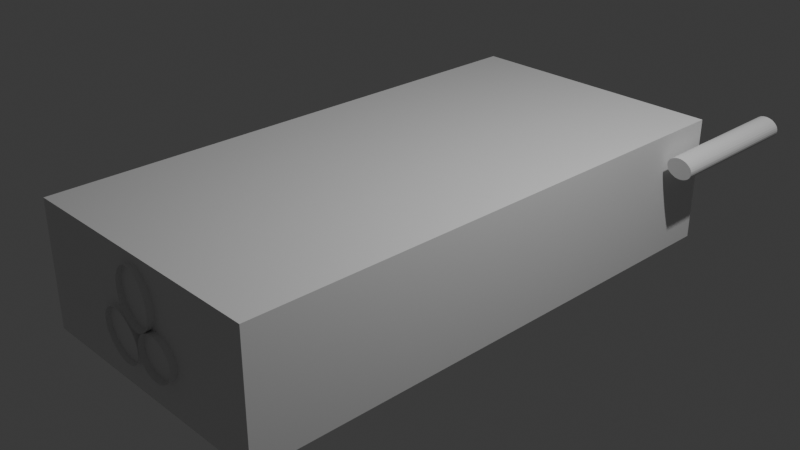 # Source: laptop_charger.blend  (saved by Blender 4.2.67; exported with 4.5.12 LTS)
import bpy
from mathutils import Matrix  # noqa: F401  (used for matrix-valued properties, if any)

bpy.ops.wm.read_factory_settings(use_empty=True)
scene = bpy.context.scene
scene.name = 'Scene'

# ---- collections
col_collection = bpy.data.collections.new('Collection'); scene.collection.children.link(col_collection)

# ---- materials (node trees are filled in below, after node groups)
mat_material = bpy.data.materials.new('Material')
mat_material.alpha_threshold = 0.0
mat_material.roughness = 0.5
mat_material.line_color = (0.0, 0.0, 0.0, 1.0)

# ---- material node trees
mat_material.use_nodes = True; mat_material.node_tree.nodes.clear()
_N = mat_material.node_tree.nodes; _L = mat_material.node_tree.links
n0 = _N.new('ShaderNodeOutputMaterial'); n0.name = 'Material Output'; n0.location = (300, 300)
n1 = _N.new('ShaderNodeBsdfPrincipled'); n1.name = 'Principled BSDF'; n1.location = (10, 300)
n1.inputs[3].default_value = 1.45
_L.new(n1.outputs[0], n0.inputs[0])
n0.is_active_output = True

# ---- world
world_world = bpy.data.worlds.new('World'); scene.world = world_world
world_world.use_nodes = True; world_world.node_tree.nodes.clear()
_N = world_world.node_tree.nodes; _L = world_world.node_tree.links
n0 = _N.new('ShaderNodeOutputWorld'); n0.name = 'World Output'; n0.location = (300, 300)
n1 = _N.new('ShaderNodeBackground'); n1.name = 'Background'; n1.location = (10, 300)
n1.inputs[0].default_value = (0.05088, 0.05088, 0.05088, 1.0)
_L.new(n1.outputs[0], n0.inputs[0])
n0.is_active_output = True
world_world.color = (0.05088, 0.05088, 0.05088)
world_world.sun_shadow_jitter_overblur = 0.0

# ---- cameras
cam_camera = bpy.data.cameras.new('Camera')
cam_camera.clip_end = 100.0
cam_camera.ortho_scale = 7.314

# ---- lights
light_light = bpy.data.lights.new('Light', 'POINT')
light_light.energy = 1000.0
light_light.shadow_soft_size = 0.1

# ---- meshes
me_cube = bpy.data.meshes.new('Cube')
me_cube.from_pydata([(1.501, 3.017, 0.6939), (1.501, 3.017, -0.6939), (1.501, -3.017, 0.6939), (1.501, -3.017, -0.6939), (-1.501, 3.017, 0.6939), (-1.501, 3.017, -0.6939), (-1.501, -3.017, 0.6939), (-1.501, -3.017, -0.6939), (0.04741, -3.082, -0.1798), (0.04896, -3.082, -0.135), (0.0602, -3.082, -0.09108), (0.0807, -3.082, -0.04979), (0.1097, -3.082, -0.01271), (0.146, -3.082, 0.01874), (0.1883, -3.083, 0.04335), (0.235, -3.084, 0.06018), (0.2841, -3.085, 0.06857), (0.334, -3.086, 0.06822), (0.3825, -3.087, 0.05912), (0.428, -3.088, 0.04163), (0.4686, -3.089, 0.01643), (0.5027, -3.09, -0.01553), (0.5291, -3.091, -0.05301), (0.5467, -3.092, -0.09457), (0.5549, -3.092, -0.1386), (0.5534, -3.092, -0.1834), (0.5422, -3.093, -0.2273), (0.5216, -3.093, -0.2686), (0.4927, -3.092, -0.3057), (0.4563, -3.092, -0.3372), (0.414, -3.091, -0.3618), (0.3674, -3.09, -0.3786), (0.3182, -3.089, -0.387), (0.2684, -3.088, -0.3866), (0.2198, -3.087, -0.3775), (0.1744, -3.086, -0.3601), (0.1338, -3.085, -0.3348), (0.09964, -3.084, -0.3029), (0.07325, -3.083, -0.2654), (0.05561, -3.082, -0.2239), (-0.3609, -3.072, -0.3709), (-0.4046, -3.071, -0.3351), (-0.4415, -3.07, -0.2931), (-0.4703, -3.069, -0.2465), (-0.4898, -3.069, -0.1972), (-0.4993, -3.069, -0.147), (-0.4983, -3.069, -0.09786), (-0.487, -3.069, -0.05165), (-0.4658, -3.07, -0.01015), (-0.4355, -3.071, 0.02504), (-0.3972, -3.072, 0.05257), (-0.3525, -3.074, 0.07138), (-0.303, -3.075, 0.08074), (-0.2506, -3.077, 0.08031), (-0.1974, -3.078, 0.07009), (-0.1455, -3.08, 0.05047), (-0.09666, -3.081, 0.02222), (-0.05296, -3.082, -0.01359), (-0.016, -3.083, -0.05557), (0.01277, -3.084, -0.1021), (0.03227, -3.084, -0.1514), (0.04174, -3.084, -0.2016), (0.0408, -3.084, -0.2508), (0.02951, -3.083, -0.297), (0.008298, -3.083, -0.3385), (-0.02203, -3.082, -0.3737), (-0.0603, -3.08, -0.4012), (-0.105, -3.079, -0.42), (-0.1545, -3.077, -0.4294), (-0.2069, -3.076, -0.429), (-0.2601, -3.074, -0.4187), (-0.3121, -3.073, -0.3991), (0.1033, -3.095, 0.01145), (0.05575, -3.093, 0.00884), (0.007291, -3.091, 0.01755), (-0.04017, -3.089, 0.03726), (-0.08481, -3.086, 0.0672), (-0.1249, -3.084, 0.1062), (-0.1589, -3.082, 0.1528), (-0.1856, -3.079, 0.2052), (-0.2038, -3.077, 0.2614), (-0.2129, -3.076, 0.3192), (-0.2126, -3.075, 0.3764), (-0.2028, -3.074, 0.4308), (-0.184, -3.073, 0.4803), (-0.1568, -3.073, 0.523), (-0.1223, -3.074, 0.5573), (-0.08181, -3.075, 0.5818), (-0.03692, -3.076, 0.5956), (0.01067, -3.078, 0.5982), (0.05912, -3.08, 0.5895), (0.1066, -3.082, 0.5698), (0.1512, -3.085, 0.5399), (0.1913, -3.087, 0.5009), (0.2254, -3.09, 0.4543), (0.252, -3.092, 0.4019), (0.2702, -3.094, 0.3457), (0.2794, -3.095, 0.2879), (0.279, -3.097, 0.2307), (0.2692, -3.098, 0.1763), (0.2504, -3.098, 0.1268), (0.2232, -3.098, 0.08409), (0.1887, -3.097, 0.04981), (0.1482, -3.096, 0.02528), (0.0442, -2.795, -0.1789), (0.04576, -2.795, -0.134), (0.057, -2.795, -0.09013), (0.0775, -2.795, -0.04885), (0.1065, -2.795, -0.01177), (0.1428, -2.796, 0.01968), (0.1851, -2.796, 0.0443), (0.2318, -2.797, 0.06112), (0.2809, -2.798, 0.06952), (0.3308, -2.799, 0.06916), (0.3793, -2.8, 0.06006), (0.4248, -2.801, 0.04258), (0.4654, -2.803, 0.01737), (0.4995, -2.803, -0.01458), (0.5259, -2.804, -0.05206), (0.5435, -2.805, -0.09362), (0.5517, -2.806, -0.1377), (0.5502, -2.806, -0.1825), (0.539, -2.806, -0.2264), (0.5184, -2.806, -0.2677), (0.4895, -2.806, -0.3048), (0.4531, -2.805, -0.3362), (0.4108, -2.804, -0.3608), (0.3642, -2.804, -0.3777), (0.315, -2.803, -0.3861), (0.2652, -2.802, -0.3857), (0.2166, -2.8, -0.3766), (0.1712, -2.799, -0.3591), (0.1306, -2.798, -0.3339), (0.09644, -2.797, -0.3019), (0.07004, -2.797, -0.2645), (0.05241, -2.796, -0.2229), (-0.3641, -2.785, -0.3699), (-0.4078, -2.784, -0.3341), (-0.4447, -2.783, -0.2921), (-0.4735, -2.782, -0.2456), (-0.493, -2.782, -0.1963), (-0.5025, -2.782, -0.1461), (-0.5015, -2.782, -0.09691), (-0.4902, -2.783, -0.0507), (-0.469, -2.783, -0.009204), (-0.4387, -2.785, 0.02599), (-0.4004, -2.786, 0.05351), (-0.3557, -2.787, 0.07232), (-0.3062, -2.789, 0.08169), (-0.2538, -2.79, 0.08125), (-0.2006, -2.792, 0.07103), (-0.1487, -2.793, 0.05142), (-0.09987, -2.794, 0.02317), (-0.05616, -2.796, -0.01264), (-0.0192, -2.796, -0.05462), (0.009573, -2.797, -0.1012), (0.02907, -2.797, -0.1505), (0.03853, -2.797, -0.2007), (0.0376, -2.797, -0.2498), (0.02631, -2.797, -0.2961), (0.005097, -2.796, -0.3376), (-0.02523, -2.795, -0.3727), (-0.0635, -2.794, -0.4003), (-0.1082, -2.792, -0.4191), (-0.1577, -2.791, -0.4284), (-0.2101, -2.789, -0.428), (-0.2633, -2.788, -0.4178), (-0.3153, -2.786, -0.3982), (0.1001, -2.808, 0.0124), (0.05254, -2.806, 0.009786), (0.00409, -2.804, 0.0185), (-0.04337, -2.802, 0.03821), (-0.08801, -2.8, 0.06814), (-0.1281, -2.797, 0.1072), (-0.1621, -2.795, 0.1538), (-0.1888, -2.793, 0.2062), (-0.207, -2.791, 0.2623), (-0.2161, -2.789, 0.3201), (-0.2158, -2.788, 0.3773), (-0.206, -2.787, 0.4317), (-0.1872, -2.787, 0.4812), (-0.16, -2.787, 0.5239), (-0.1255, -2.787, 0.5582), (-0.08502, -2.788, 0.5827), (-0.04012, -2.79, 0.5966), (0.007468, -2.792, 0.5992), (0.05592, -2.794, 0.5905), (0.1034, -2.796, 0.5708), (0.148, -2.798, 0.5408), (0.1881, -2.801, 0.5018), (0.2222, -2.803, 0.4552), (0.2488, -2.805, 0.4028), (0.267, -2.807, 0.3466), (0.2762, -2.809, 0.2888), (0.2758, -2.81, 0.2316), (0.266, -2.811, 0.1773), (0.2472, -2.811, 0.1277), (0.22, -2.811, 0.08504), (0.1855, -2.811, 0.05076), (0.145, -2.81, 0.02623), (1.809, 2.391, 0.3066), (1.802, 4.102, 0.3113), (1.819, 2.391, 0.3268), (1.811, 4.101, 0.3314), (1.823, 2.389, 0.349), (1.816, 4.099, 0.3536), (1.823, 2.387, 0.3722), (1.815, 4.097, 0.3769), (1.817, 2.383, 0.3957), (1.81, 4.093, 0.4004), (1.807, 2.379, 0.4185), (1.8, 4.089, 0.4232), (1.792, 2.374, 0.4398), (1.785, 4.084, 0.4444), (1.774, 2.369, 0.4587), (1.767, 4.079, 0.4633), (1.753, 2.364, 0.4745), (1.745, 4.074, 0.4791), (1.729, 2.358, 0.4866), (1.721, 4.068, 0.4912), (1.704, 2.353, 0.4945), (1.696, 4.063, 0.4992), (1.678, 2.348, 0.498), (1.671, 4.058, 0.5026), (1.653, 2.344, 0.4968), (1.646, 4.054, 0.5015), (1.63, 2.341, 0.4911), (1.622, 4.051, 0.4958), (1.609, 2.338, 0.4811), (1.601, 4.048, 0.4857), (1.591, 2.336, 0.4671), (1.583, 4.047, 0.4717), (1.577, 2.336, 0.4496), (1.57, 4.046, 0.4543), (1.568, 2.336, 0.4295), (1.56, 4.047, 0.4341), (1.563, 2.338, 0.4073), (1.556, 4.048, 0.4119), (1.564, 2.341, 0.384), (1.556, 4.051, 0.3887), (1.569, 2.344, 0.3606), (1.562, 4.054, 0.3652), (1.579, 2.348, 0.3377), (1.572, 4.058, 0.3424), (1.594, 2.353, 0.3165), (1.586, 4.063, 0.3211), (1.612, 2.358, 0.2976), (1.605, 4.068, 0.3022), (1.634, 2.364, 0.2818), (1.626, 4.074, 0.2864), (1.658, 2.369, 0.2697), (1.65, 4.079, 0.2743), (1.683, 2.374, 0.2617), (1.675, 4.084, 0.2664), (1.708, 2.379, 0.2583), (1.701, 4.089, 0.2629), (1.733, 2.383, 0.2594), (1.726, 4.093, 0.2641), (1.757, 2.387, 0.2651), (1.749, 4.097, 0.2698), (1.778, 2.389, 0.2752), (1.77, 4.099, 0.2798), (1.796, 2.391, 0.2892), (1.788, 4.101, 0.2938)], [], [(0, 4, 6, 2), (3, 2, 6, 7), (7, 6, 4, 5), (5, 1, 3, 7), (1, 0, 2, 3), (5, 4, 0, 1), (102, 101, 197, 198), (76, 75, 171, 172), (50, 49, 145, 146), (24, 23, 119, 120), (103, 102, 198, 199), (77, 76, 172, 173), (51, 50, 146, 147), (25, 24, 120, 121), (72, 103, 199, 168), (78, 77, 173, 174), (52, 51, 147, 148), (26, 25, 121, 122), (79, 78, 174, 175), (53, 52, 148, 149), (27, 26, 122, 123), (80, 79, 175, 176), (54, 53, 149, 150), (28, 27, 123, 124), (81, 80, 176, 177), (55, 54, 150, 151), (29, 28, 124, 125), (82, 81, 177, 178), (56, 55, 151, 152), (30, 29, 125, 126), (83, 82, 178, 179), (57, 56, 152, 153), (31, 30, 126, 127), (84, 83, 179, 180), (58, 57, 153, 154), (32, 31, 127, 128), (85, 84, 180, 181), (59, 58, 154, 155), (33, 32, 128, 129), (86, 85, 181, 182), (60, 59, 155, 156), (34, 33, 129, 130), (87, 86, 182, 183), (61, 60, 156, 157), (35, 34, 130, 131), (9, 8, 104, 105), (88, 87, 183, 184), (62, 61, 157, 158), (36, 35, 131, 132), (10, 9, 105, 106), (89, 88, 184, 185), (63, 62, 158, 159), (37, 36, 132, 133), (11, 10, 106, 107), (90, 89, 185, 186), (64, 63, 159, 160), (38, 37, 133, 134), (12, 11, 107, 108), (91, 90, 186, 187), (65, 64, 160, 161), (39, 38, 134, 135), (13, 12, 108, 109), (92, 91, 187, 188), (66, 65, 161, 162), (8, 39, 135, 104), (14, 13, 109, 110), (93, 92, 188, 189), (67, 66, 162, 163), (41, 40, 136, 137), (15, 14, 110, 111), (94, 93, 189, 190), (68, 67, 163, 164), (42, 41, 137, 138), (16, 15, 111, 112), (95, 94, 190, 191), (69, 68, 164, 165), (43, 42, 138, 139), (17, 16, 112, 113), (96, 95, 191, 192), (70, 69, 165, 166), (44, 43, 139, 140), (18, 17, 113, 114), (97, 96, 192, 193), (71, 70, 166, 167), (45, 44, 140, 141), (19, 18, 114, 115), (98, 97, 193, 194), (40, 71, 167, 136), (46, 45, 141, 142), (20, 19, 115, 116), (99, 98, 194, 195), (73, 72, 168, 169), (47, 46, 142, 143), (21, 20, 116, 117), (100, 99, 195, 196), (74, 73, 169, 170), (48, 47, 143, 144), (22, 21, 117, 118), (101, 100, 196, 197), (75, 74, 170, 171), (49, 48, 144, 145), (23, 22, 118, 119), (200, 201, 203, 202), (202, 203, 205, 204), (204, 205, 207, 206), (206, 207, 209, 208), (208, 209, 211, 210), (210, 211, 213, 212), (212, 213, 215, 214), (214, 215, 217, 216), (216, 217, 219, 218), (218, 219, 221, 220), (220, 221, 223, 222), (222, 223, 225, 224), (224, 225, 227, 226), (226, 227, 229, 228), (228, 229, 231, 230), (230, 231, 233, 232), (232, 233, 235, 234), (234, 235, 237, 236), (236, 237, 239, 238), (238, 239, 241, 240), (240, 241, 243, 242), (242, 243, 245, 244), (244, 245, 247, 246), (246, 247, 249, 248), (248, 249, 251, 250), (250, 251, 253, 252), (252, 253, 255, 254), (254, 255, 257, 256), (256, 257, 259, 258), (258, 259, 261, 260), (203, 201, 263, 261, 259, 257, 255, 253, 251, 249, 247, 245, 243, 241, 239, 237, 235, 233, 231, 229, 227, 225, 223, 221, 219, 217, 215, 213, 211, 209, 207, 205), (260, 261, 263, 262), (262, 263, 201, 200), (200, 202, 204, 206, 208, 210, 212, 214, 216, 218, 220, 222, 224, 226, 228, 230, 232, 234, 236, 238, 240, 242, 244, 246, 248, 250, 252, 254, 256, 258, 260, 262)])
_uv = me_cube.uv_layers.new(name='UVMap')
_uv.uv.foreach_set('vector', [0.625, 0.5, 0.875, 0.5, 0.875, 0.75, 0.625, 0.75, 0.375, 0.75, 0.625, 0.75, 0.625, 1.0, 0.375, 1.0, 0.375, 0.0, 0.625, 0.0, 0.625, 0.25, 0.375, 0.25, 0.125, 0.5, 0.375, 0.5, 0.375, 0.75, 0.125, 0.75, 0.375, 0.5, 0.625, 0.5, 0.625, 0.75, 0.375, 0.75, 0.375, 0.25, 0.625, 0.25, 0.625, 0.5, 0.375, 0.5, 0.0, 0.0, 0.0, 0.0, 0.0, 0.0, 0.0, 0.0, 0.0, 0.0, 0.0, 0.0, 0.0, 0.0, 0.0, 0.0, 0.0, 0.0, 0.0, 0.0, 0.0, 0.0, 0.0, 0.0, 0.0, 0.0, 0.0, 0.0, 0.0, 0.0, 0.0, 0.0, 0.0, 0.0, 0.0, 0.0, 0.0, 0.0, 0.0, 0.0, 0.0, 0.0, 0.0, 0.0, 0.0, 0.0, 0.0, 0.0, 0.0, 0.0, 0.0, 0.0, 0.0, 0.0, 0.0, 0.0, 0.0, 0.0, 0.0, 0.0, 0.0, 0.0, 0.0, 0.0, 0.0, 0.0, 0.0, 0.0, 0.0, 0.0, 0.0, 0.0, 0.0, 0.0, 0.0, 0.0, 0.0, 0.0, 0.0, 0.0, 0.0, 0.0, 0.0, 0.0, 0.0, 0.0, 0.0, 0.0, 0.0, 0.0, 0.0, 0.0, 0.0, 0.0, 0.0, 0.0, 0.0, 0.0, 0.0, 0.0, 0.0, 0.0, 0.0, 0.0, 0.0, 0.0, 0.0, 0.0, 0.0, 0.0, 0.0, 0.0, 0.0, 0.0, 0.0, 0.0, 0.0, 0.0, 0.0, 0.0, 0.0, 0.0, 0.0, 0.0, 0.0, 0.0, 0.0, 0.0, 0.0, 0.0, 0.0, 0.0, 0.0, 0.0, 0.0, 0.0, 0.0, 0.0, 0.0, 0.0, 0.0, 0.0, 0.0, 0.0, 0.0, 0.0, 0.0, 0.0, 0.0, 0.0, 0.0, 0.0, 0.0, 0.0, 0.0, 0.0, 0.0, 0.0, 0.0, 0.0, 0.0, 0.0, 0.0, 0.0, 0.0, 0.0, 0.0, 0.0, 0.0, 0.0, 0.0, 0.0, 0.0, 0.0, 0.0, 0.0, 0.0, 0.0, 0.0, 0.0, 0.0, 0.0, 0.0, 0.0, 0.0, 0.0, 0.0, 0.0, 0.0, 0.0, 0.0, 0.0, 0.0, 0.0, 0.0, 0.0, 0.0, 0.0, 0.0, 0.0, 0.0, 0.0, 0.0, 0.0, 0.0, 0.0, 0.0, 0.0, 0.0, 0.0, 0.0, 0.0, 0.0, 0.0, 0.0, 0.0, 0.0, 0.0, 0.0, 0.0, 0.0, 0.0, 0.0, 0.0, 0.0, 0.0, 0.0, 0.0, 0.0, 0.0, 0.0, 0.0, 0.0, 0.0, 0.0, 0.0, 0.0, 0.0, 0.0, 0.0, 0.0, 0.0, 0.0, 0.0, 0.0, 0.0, 0.0, 0.0, 0.0, 0.0, 0.0, 0.0, 0.0, 0.0, 0.0, 0.0, 0.0, 0.0, 0.0, 0.0, 0.0, 0.0, 0.0, 0.0, 0.0, 0.0, 0.0, 0.0, 0.0, 0.0, 0.0, 0.0, 0.0, 0.0, 0.0, 0.0, 0.0, 0.0, 0.0, 0.0, 0.0, 0.0, 0.0, 0.0, 0.0, 0.0, 0.0, 0.0, 0.0, 0.0, 0.0, 0.0, 0.0, 0.0, 0.0, 0.0, 0.0, 0.0, 0.0, 0.0, 0.0, 0.0, 0.0, 0.0, 0.0, 0.0, 0.0, 0.0, 0.0, 0.0, 0.0, 0.0, 0.0, 0.0, 0.0, 0.0, 0.0, 0.0, 0.0, 0.0, 0.0, 0.0, 0.0, 0.0, 0.0, 0.0, 0.0, 0.0, 0.0, 0.0, 0.0, 0.0, 0.0, 0.0, 0.0, 0.0, 0.0, 0.0, 0.0, 0.0, 0.0, 0.0, 0.0, 0.0, 0.0, 0.0, 0.0, 0.0, 0.0, 0.0, 0.0, 0.0, 0.0, 0.0, 0.0, 0.0, 0.0, 0.0, 0.0, 0.0, 0.0, 0.0, 0.0, 0.0, 0.0, 0.0, 0.0, 0.0, 0.0, 0.0, 0.0, 0.0, 0.0, 0.0, 0.0, 0.0, 0.0, 0.0, 0.0, 0.0, 0.0, 0.0, 0.0, 0.0, 0.0, 0.0, 0.0, 0.0, 0.0, 0.0, 0.0, 0.0, 0.0, 0.0, 0.0, 0.0, 0.0, 0.0, 0.0, 0.0, 0.0, 0.0, 0.0, 0.0, 0.0, 0.0, 0.0, 0.0, 0.0, 0.0, 0.0, 0.0, 0.0, 0.0, 0.0, 0.0, 0.0, 0.0, 0.0, 0.0, 0.0, 0.0, 0.0, 0.0, 0.0, 0.0, 0.0, 0.0, 0.0, 0.0, 0.0, 0.0, 0.0, 0.0, 0.0, 0.0, 0.0, 0.0, 0.0, 0.0, 0.0, 0.0, 0.0, 0.0, 0.0, 0.0, 0.0, 0.0, 0.0, 0.0, 0.0, 0.0, 0.0, 0.0, 0.0, 0.0, 0.0, 0.0, 0.0, 0.0, 0.0, 0.0, 0.0, 0.0, 0.0, 0.0, 0.0, 0.0, 0.0, 0.0, 0.0, 0.0, 0.0, 0.0, 0.0, 0.0, 0.0, 0.0, 0.0, 0.0, 0.0, 0.0, 0.0, 0.0, 0.0, 0.0, 0.0, 0.0, 0.0, 0.0, 0.0, 0.0, 0.0, 0.0, 0.0, 0.0, 0.0, 0.0, 0.0, 0.0, 0.0, 0.0, 0.0, 0.0, 0.0, 0.0, 0.0, 0.0, 0.0, 0.0, 0.0, 0.0, 0.0, 0.0, 0.0, 0.0, 0.0, 0.0, 0.0, 0.0, 0.0, 0.0, 0.0, 0.0, 0.0, 0.0, 0.0, 0.0, 0.0, 0.0, 0.0, 0.0, 0.0, 0.0, 0.0, 0.0, 0.0, 0.0, 0.0, 0.0, 0.0, 0.0, 0.0, 0.0, 0.0, 0.0, 0.0, 0.0, 0.0, 0.0, 0.0, 0.0, 0.0, 0.0, 0.0, 0.0, 0.0, 0.0, 0.0, 0.0, 0.0, 0.0, 0.0, 0.0, 0.0, 0.0, 0.0, 0.0, 0.0, 0.0, 0.0, 0.0, 0.0, 0.0, 0.0, 0.0, 0.0, 0.0, 0.0, 0.0, 0.0, 0.0, 0.0, 0.0, 0.0, 0.0, 0.0, 0.0, 0.0, 0.0, 0.0, 0.0, 0.0, 0.0, 0.0, 0.0, 0.0, 0.0, 0.0, 0.0, 0.0, 0.0, 0.0, 0.0, 0.0, 0.0, 0.0, 0.0, 0.0, 0.0, 0.0, 0.0, 0.0, 0.0, 0.0, 0.0, 0.0, 0.0, 0.0, 0.0, 0.0, 0.0, 0.0, 0.0, 0.0, 0.0, 0.0, 0.0, 0.0, 0.0, 0.0, 0.0, 0.0, 0.0, 0.0, 0.0, 0.0, 0.0, 0.0, 0.0, 0.0, 0.0, 0.0, 0.0, 0.0, 0.0, 0.0, 0.0, 0.0, 0.0, 0.0, 0.0, 0.0, 0.0, 0.0, 0.0, 0.0, 0.0, 0.0, 0.0, 0.0, 0.0, 0.0, 0.0, 0.0, 0.0, 0.0, 0.0, 0.0, 0.0, 0.0, 0.0, 0.0, 0.0, 0.0, 0.0, 0.0, 0.0, 0.0, 0.0, 0.0, 0.0, 0.0, 0.0, 0.0, 0.0, 0.0, 0.0, 0.0, 0.0, 0.0, 0.0, 0.0, 0.0, 0.0, 0.0, 0.0, 0.0, 0.0, 0.0, 0.0, 0.0, 0.0, 0.0, 0.0, 0.0, 0.0, 0.0, 0.0, 0.0, 0.0, 0.0, 0.0, 0.0, 0.0, 0.0, 0.0, 0.0, 0.0, 0.0, 0.0, 0.0, 0.0, 0.0, 0.0, 0.0, 0.0, 0.0, 0.0, 0.0, 0.0, 0.0, 0.0, 0.0, 0.0, 0.0, 0.0, 0.0, 0.0, 0.0, 0.0, 0.0, 0.0, 0.0, 0.0, 0.0, 0.0, 0.0, 0.0, 0.0, 0.0, 0.0, 0.0, 0.0, 0.0, 0.0, 0.0, 0.0, 0.0, 0.0, 0.0, 0.0, 0.0, 0.0, 0.0, 0.0, 0.0, 0.0, 1.0, 0.5, 1.0, 1.0, 0.9688, 1.0, 0.9688, 0.5, 0.9688, 0.5, 0.9688, 1.0, 0.9375, 1.0, 0.9375, 0.5, 0.9375, 0.5, 0.9375, 1.0, 0.9062, 1.0, 0.9062, 0.5, 0.9062, 0.5, 0.9062, 1.0, 0.875, 1.0, 0.875, 0.5, 0.875, 0.5, 0.875, 1.0, 0.8438, 1.0, 0.8438, 0.5, 0.8438, 0.5, 0.8438, 1.0, 0.8125, 1.0, 0.8125, 0.5, 0.8125, 0.5, 0.8125, 1.0, 0.7812, 1.0, 0.7812, 0.5, 0.7812, 0.5, 0.7812, 1.0, 0.75, 1.0, 0.75, 0.5, 0.75, 0.5, 0.75, 1.0, 0.7188, 1.0, 0.7188, 0.5, 0.7188, 0.5, 0.7188, 1.0, 0.6875, 1.0, 0.6875, 0.5, 0.6875, 0.5, 0.6875, 1.0, 0.6562, 1.0, 0.6562, 0.5, 0.6562, 0.5, 0.6562, 1.0, 0.625, 1.0, 0.625, 0.5, 0.625, 0.5, 0.625, 1.0, 0.5938, 1.0, 0.5938, 0.5, 0.5938, 0.5, 0.5938, 1.0, 0.5625, 1.0, 0.5625, 0.5, 0.5625, 0.5, 0.5625, 1.0, 0.5312, 1.0, 0.5312, 0.5, 0.5312, 0.5, 0.5312, 1.0, 0.5, 1.0, 0.5, 0.5, 0.5, 0.5, 0.5, 1.0, 0.4688, 1.0, 0.4688, 0.5, 0.4688, 0.5, 0.4688, 1.0, 0.4375, 1.0, 0.4375, 0.5, 0.4375, 0.5, 0.4375, 1.0, 0.4062, 1.0, 0.4062, 0.5, 0.4062, 0.5, 0.4062, 1.0, 0.375, 1.0, 0.375, 0.5, 0.375, 0.5, 0.375, 1.0, 0.3438, 1.0, 0.3438, 0.5, 0.3438, 0.5, 0.3438, 1.0, 0.3125, 1.0, 0.3125, 0.5, 0.3125, 0.5, 0.3125, 1.0, 0.2812, 1.0, 0.2812, 0.5, 0.2812, 0.5, 0.2812, 1.0, 0.25, 1.0, 0.25, 0.5, 0.25, 0.5, 0.25, 1.0, 0.2188, 1.0, 0.2188, 0.5, 0.2188, 0.5, 0.2188, 1.0, 0.1875, 1.0, 0.1875, 0.5, 0.1875, 0.5, 0.1875, 1.0, 0.1562, 1.0, 0.1562, 0.5, 0.1562, 0.5, 0.1562, 1.0, 0.125, 1.0, 0.125, 0.5, 0.125, 0.5, 0.125, 1.0, 0.09375, 1.0, 0.09375, 0.5, 0.09375, 0.5, 0.09375, 1.0, 0.0625, 1.0, 0.0625, 0.5, 0.2968, 0.4854, 0.25, 0.49, 0.2032, 0.4854, 0.1582, 0.4717, 0.1167, 0.4496, 0.08029, 0.4197, 0.05045, 0.3833, 0.02827, 0.3418, 0.01461, 0.2968, 0.01, 0.25, 0.01461, 0.2032, 0.02827, 0.1582, 0.05045, 0.1167, 0.08029, 0.08029, 0.1167, 0.05045, 0.1582, 0.02827, 0.2032, 0.01461, 0.25, 0.01, 0.2968, 0.01461, 0.3418, 0.02827, 0.3833, 0.05045, 0.4197, 0.08029, 0.4496, 0.1167, 0.4717, 0.1582, 0.4854, 0.2032, 0.49, 0.25, 0.4854, 0.2968, 0.4717, 0.3418, 0.4496, 0.3833, 0.4197, 0.4197, 0.3833, 0.4496, 0.3418, 0.4717, 0.0625, 0.5, 0.0625, 1.0, 0.03125, 1.0, 0.03125, 0.5, 0.03125, 0.5, 0.03125, 1.0, 0.0, 1.0, 0.0, 0.5, 0.75, 0.49, 0.7968, 0.4854, 0.8418, 0.4717, 0.8833, 0.4496, 0.9197, 0.4197, 0.9496, 0.3833, 0.9717, 0.3418, 0.9854, 0.2968, 0.99, 0.25, 0.9854, 0.2032, 0.9717, 0.1582, 0.9496, 0.1167, 0.9197, 0.08029, 0.8833, 0.05045, 0.8418, 0.02827, 0.7968, 0.01461, 0.75, 0.01, 0.7032, 0.01461, 0.6582, 0.02827, 0.6167, 0.05045, 0.5803, 0.08029, 0.5504, 0.1167, 0.5283, 0.1582, 0.5146, 0.2032, 0.51, 0.25, 0.5146, 0.2968, 0.5283, 0.3418, 0.5504, 0.3833, 0.5803, 0.4197, 0.6167, 0.4496, 0.6582, 0.4717, 0.7032, 0.4854])
me_cube.materials.append(mat_material)
me_cube.use_mirror_vertex_groups = False
me_cube.update()

# ---- objects
ob_light = bpy.data.objects.new('Light', light_light)
ob_camera = bpy.data.objects.new('Camera', cam_camera)
ob_cube = bpy.data.objects.new('Cube', me_cube)

# ---- transforms, parenting, visibility, modifiers, constraints
ob_light.location = (4.076, 1.005, 5.904)
ob_light.rotation_euler = (0.6503, 0.05522, 1.866)
ob_light.lock_rotations_4d = False
ob_light.empty_display_type = 'ARROWS'
ob_light.color = (0.0, 0.0, 0.0, 0.0)
ob_light.lineart.crease_threshold = 0.0
ob_camera.location = (7.359, -6.926, 4.958)
ob_camera.rotation_euler = (1.109, 0.0, 0.8149)
ob_camera.lock_rotations_4d = False
ob_camera.empty_display_type = 'ARROWS'
ob_camera.color = (0.0, 0.0, 0.0, 0.0)
ob_camera.display_type = 'WIRE'
ob_camera.lineart.crease_threshold = 0.0
ob_cube.location = (0.0, 0.0, 0.0)
ob_cube.lock_rotations_4d = False
ob_cube.empty_display_type = 'ARROWS'
ob_cube.lineart.crease_threshold = 0.0

# ---- collection membership
col_collection.objects.link(ob_light)
col_collection.objects.link(ob_camera)
col_collection.objects.link(ob_cube)

# ---- scene / render settings (as saved in the file)
scene.camera = ob_camera
scene.frame_start = 1; scene.frame_end = 250; scene.frame_set(103)
scene.render.engine = 'BLENDER_EEVEE_NEXT'
bpy.context.view_layer.update()
